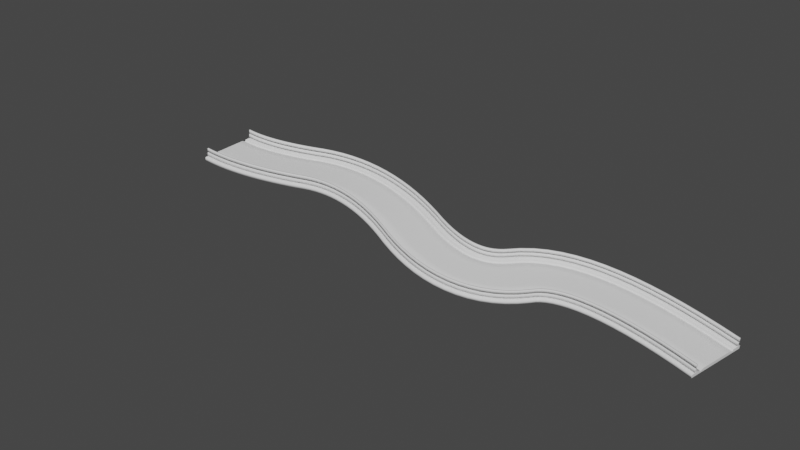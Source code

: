 # Source: SSection.blend  (saved by Blender 2.92.15; exported with 4.5.12 LTS)
import bpy
from mathutils import Matrix  # noqa: F401  (used for matrix-valued properties, if any)

bpy.ops.wm.read_factory_settings(use_empty=True)
scene = bpy.context.scene
scene.name = 'Scene'

# ---- world
world_world = bpy.data.worlds.new('World'); scene.world = world_world
world_world.use_nodes = True; world_world.node_tree.nodes.clear()
_N = world_world.node_tree.nodes; _L = world_world.node_tree.links
n0 = _N.new('ShaderNodeOutputWorld'); n0.name = 'World Output'; n0.location = (300, 300)
n1 = _N.new('ShaderNodeBackground'); n1.name = 'Background'; n1.location = (10, 300)
n1.inputs[0].default_value = (0.05088, 0.05088, 0.05088, 1.0)
_L.new(n1.outputs[0], n0.inputs[0])
n0.is_active_output = True
world_world.color = (0.05088, 0.05088, 0.05088)
world_world.use_sun_shadow = False
world_world.sun_shadow_jitter_overblur = 0.0

# ---- curves / text
cu_nurbspath = bpy.data.curves.new('NurbsPath', 'CURVE')
cu_nurbspath.dimensions = '3D'
_sp = cu_nurbspath.splines.new('NURBS'); _sp.points.add(5)
_sp.points.foreach_set('co', [128.6, 16.48, -4.382, 1.0, 98.09, 21.98, 0.3081, 1.0, 83.37, 0.007225, 1.403, 1.0, 50.35, 13.74, 8.334, 1.0, 28.15, 2.1, 10.37, 1.0, 19.95, 1.885, 11.47, 1.0])
_sp.points.foreach_set('tilt', [1.571, 1.571, 1.518, 1.563, 1.598, 1.591])
_sp.order_u = 3
_sp.order_v = 0
_sp.use_endpoint_u = True
cu_nurbspath.use_path = True
cu_nurbspath.use_path_clamp = True
cu_nurbspath.bevel_mode = 'OBJECT'
cu_nurbspath.extrude = 7.0
cu_nurbspath.fill_mode = 'FULL'
cu_nurbspath.use_fill_caps = True
cu_profile = bpy.data.curves.new('Profile', 'CURVE')
cu_profile.dimensions = '3D'
_sp = cu_profile.splines.new('POLY'); _sp.points.add(39)
_sp.points.foreach_set('co', [0.4044, -5.001, -0.09671, 0.0, 0.3901, -4.271, -0.08393, 0.0, 0.3759, -3.541, -0.07115, 0.0, 0.3616, -2.811, -0.05837, 0.0, 0.3474, -2.081, -0.04559, 0.0, 0.3331, -1.351, -0.03281, 0.0, 0.3189, -0.6207, -0.02003, 0.0, 0.3046, 0.1094, -0.007247, 0.0, 0.2904, 0.8396, 0.005534, 0.0, 0.2761, 1.57, 0.01831, 0.0, 0.2619, 2.3, 0.0311, 0.0, 0.2477, 3.03, 0.04388, 0.0, 0.2334, 3.76, 0.05666, 0.0, 0.2192, 4.49, 0.06944, 0.0, 0.2049, 5.22, 0.08222, 0.0, 0.1907, 5.95, 0.095, 0.0, 0.1764, 6.681, 0.1078, 0.0, 0.1622, 7.411, 0.1206, 0.0, -0.6351, 7.385, 0.09988, 0.0, -0.6184, 6.655, 0.08394, 0.0, -0.6007, 5.349, 0.05876, 0.0, -0.2773, 5.352, 0.07134, 0.0, -0.2715, 4.977, 0.06609, 0.0, -0.5733, 4.395, 0.04633, 0.0, -0.5472, 3.004, 0.02003, 0.0, -0.533, 2.274, 0.007254, 0.0, -0.5187, 1.544, -0.005527, 0.0, -0.5045, 0.8137, -0.01831, 0.0, -0.4902, 0.08361, -0.03109, 0.0, -0.476, -0.6465, -0.04387, 0.0, -0.4617, -1.377, -0.05665, 0.0, -0.4475, -2.107, -0.06943, 0.0, -0.4332, -3.242, -0.09183, 0.0, -0.06056, -3.993, -0.09423, 0.0, -0.0613, -4.454, -0.1011, 0.0, -0.4054, -4.443, -0.1071, 0.0, -0.3762, -5.757, -0.1333, 0.0, -0.362, -6.488, -0.1461, 0.0, 0.4329, -6.462, -0.1223, 0.0, 0.4186, -5.732, -0.1095, 0.0])
_sp.order_v = 0
_sp.resolution_v = 0
_sp.use_cyclic_u = True
_sp.use_smooth = False
cu_profile.use_path_clamp = True
cu_profile.bevel_resolution = 32
cu_profile.fill_mode = 'FULL'
cu_profile.use_fill_caps = True
cu_rail_profile = bpy.data.curves.new('Rail Profile', 'CURVE')
cu_rail_profile.dimensions = '3D'
_sp = cu_rail_profile.splines.new('POLY'); _sp.points.add(3)
_sp.points.foreach_set('co', [-1.659, 6.689, -0.07782, 0.0, -1.652, 6.432, -0.09011, 0.0, -0.9021, 6.474, -0.2674, 0.0, -0.9087, 6.732, -0.2551, 0.0])
_sp.order_v = 0
_sp.resolution_v = 0
_sp.use_cyclic_u = True
_sp.use_smooth = False
_sp = cu_rail_profile.splines.new('POLY'); _sp.points.add(3)
_sp.points.foreach_set('co', [-1.925, 6.689, -0.1315, 0.0, -1.918, 6.432, -0.1438, 0.0, -2.668, 6.39, 0.03351, 0.0, -2.675, 6.647, 0.0458, 0.0])
_sp.order_v = 0
_sp.resolution_v = 0
_sp.use_cyclic_u = True
_sp.use_smooth = False
_sp = cu_rail_profile.splines.new('POLY'); _sp.points.add(3)
_sp.points.foreach_set('co', [-1.583, -5.899, -0.3747, 0.0, -1.589, -5.641, -0.3751, 0.0, -2.326, -5.674, -0.6011, 0.0, -2.32, -5.931, -0.6007, 0.0])
_sp.order_v = 0
_sp.resolution_v = 0
_sp.use_cyclic_u = True
_sp.use_smooth = False
_sp = cu_rail_profile.splines.new('POLY'); _sp.points.add(3)
_sp.points.foreach_set('co', [-1.314, -5.896, -0.4114, 0.0, -1.32, -5.639, -0.4118, 0.0, -0.5828, -5.606, -0.1858, 0.0, -0.5766, -5.864, -0.1854, 0.0])
_sp.order_v = 0
_sp.resolution_v = 0
_sp.use_cyclic_u = True
_sp.use_smooth = False
cu_rail_profile.use_path_clamp = True
cu_rail_profile.bevel_resolution = 32
cu_rail_profile.fill_mode = 'FULL'
cu_rail_profile.use_fill_caps = True
cu_nurbspath_003 = bpy.data.curves.new('NurbsPath.003', 'CURVE')
cu_nurbspath_003.dimensions = '3D'
_sp = cu_nurbspath_003.splines.new('NURBS'); _sp.points.add(5)
_sp.points.foreach_set('co', [128.6, 16.48, -4.382, 1.0, 98.09, 21.98, 0.3081, 1.0, 83.37, 0.007225, 1.403, 1.0, 50.35, 13.74, 8.334, 1.0, 28.15, 2.1, 10.37, 1.0, 19.95, 1.885, 11.47, 1.0])
_sp.points.foreach_set('tilt', [1.571, 1.571, 1.518, 1.563, 1.598, 1.591])
_sp.order_u = 3
_sp.order_v = 0
_sp.use_endpoint_u = True
cu_nurbspath_003.use_path = True
cu_nurbspath_003.use_path_clamp = True
cu_nurbspath_003.bevel_mode = 'OBJECT'
cu_nurbspath_003.extrude = 7.0
cu_nurbspath_003.fill_mode = 'FULL'
cu_nurbspath_003.use_fill_caps = True

# ---- objects
ob_road = bpy.data.objects.new('Road', cu_nurbspath)
ob_road_profile = bpy.data.objects.new('Road Profile', cu_profile)
ob_rail_profile = bpy.data.objects.new('Rail Profile', cu_rail_profile)
ob_rail = bpy.data.objects.new('Rail', cu_nurbspath_003)

# ---- transforms, parenting, visibility, modifiers, constraints
ob_road.location = (0.0, 0.0, 1.744e-07)
ob_road.scale = (0.9109, 0.9109, 0.9109)
ob_road.lineart.crease_threshold = 0.0
ob_road_profile.location = (1.93, -1.131, 0.1895)
ob_road_profile.rotation_euler = (-0.02377, 0.03154, -1.571)
ob_road_profile.lineart.crease_threshold = 0.0
ob_rail_profile.location = (1.93, -1.131, 0.1895)
ob_rail_profile.rotation_euler = (-0.02377, 0.03154, -1.571)
ob_rail_profile.lineart.crease_threshold = 0.0
ob_rail.location = (0.0, 0.0, 1.744e-07)
ob_rail.scale = (0.9109, 0.9109, 0.9109)
ob_rail.lineart.crease_threshold = 0.0
cu_nurbspath.bevel_object = ob_road_profile
cu_nurbspath_003.bevel_object = ob_rail_profile

# ---- collection membership
scene.collection.objects.link(ob_road)
scene.collection.objects.link(ob_road_profile)
scene.collection.objects.link(ob_rail_profile)
scene.collection.objects.link(ob_rail)

# ---- scene / render settings (as saved in the file)
scene.frame_start = 1; scene.frame_end = 250; scene.frame_set(33)
scene.render.engine = 'BLENDER_EEVEE_NEXT'
scene.cycles.use_denoising = False
scene.cycles.samples = 128
scene.cycles.sampling_pattern = 'TABULATED_SOBOL'
scene.cycles.use_adaptive_sampling = False
scene.cycles.use_light_tree = False
scene.view_settings.view_transform = 'Filmic'
bpy.context.view_layer.update()

# ---- added for rendering (the .blend has no active camera and no usable light): camera, sun
cam_auto = bpy.data.cameras.new('AutoCamera')
cam_auto.lens = 50.0
cam_auto.sensor_width = 36.0
cam_auto.clip_end = 2060.22
ob_auto_camera = bpy.data.objects.new('AutoCamera', cam_auto)
scene.collection.objects.link(ob_auto_camera)
ob_auto_camera.location = (173.615, -131.706, 97.1409)
ob_auto_camera.rotation_euler = (1.09748, -7.21219e-08, 0.694738)
scene.camera = ob_auto_camera
light_auto_sun = bpy.data.lights.new('AutoSun', 'SUN')
light_auto_sun.energy = 3.0
light_auto_sun.angle = 0.0523599
ob_auto_sun = bpy.data.objects.new('AutoSun', light_auto_sun)
scene.collection.objects.link(ob_auto_sun)
ob_auto_sun.rotation_euler = (0.872665, 0.174533, 0.523599)
bpy.context.view_layer.update()
